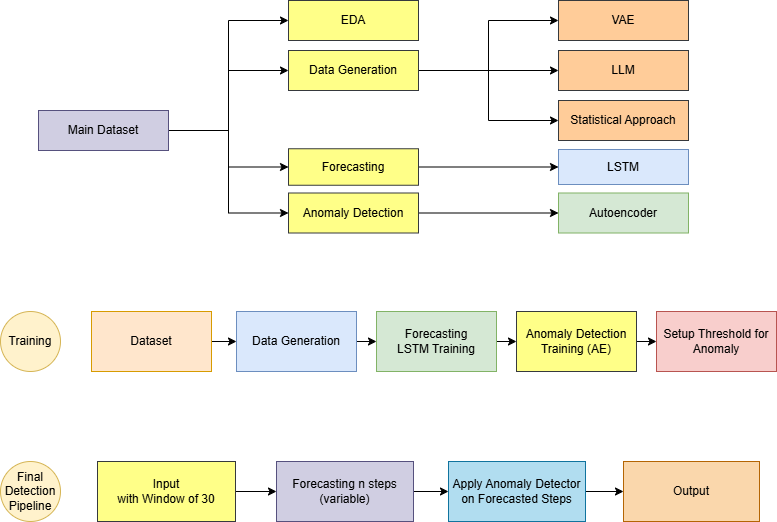

The diagram above was exported from draw.io. Its source (the exported page's mxGraphModel, read from the mxfile embedded in the PNG):
<mxGraphModel dx="1042" dy="527" grid="0" gridSize="10" guides="1" tooltips="1" connect="1" arrows="1" fold="1" page="1" pageScale="1" pageWidth="850" pageHeight="1100" background="none" math="0" shadow="0">
  <root>
    <mxCell id="0" />
    <mxCell id="1" parent="0" />
    <mxCell id="5tum5JEblRNieS_ohR1y-22" style="edgeStyle=orthogonalEdgeStyle;rounded=0;orthogonalLoop=1;jettySize=auto;html=1;exitX=1;exitY=0.5;exitDx=0;exitDy=0;entryX=0;entryY=0.5;entryDx=0;entryDy=0;" parent="1" source="5tum5JEblRNieS_ohR1y-3" target="5tum5JEblRNieS_ohR1y-6" edge="1">
      <mxGeometry relative="1" as="geometry" />
    </mxCell>
    <mxCell id="5tum5JEblRNieS_ohR1y-36" style="edgeStyle=orthogonalEdgeStyle;rounded=0;orthogonalLoop=1;jettySize=auto;html=1;exitX=1;exitY=0.5;exitDx=0;exitDy=0;entryX=0;entryY=0.5;entryDx=0;entryDy=0;" parent="1" source="5tum5JEblRNieS_ohR1y-3" target="5tum5JEblRNieS_ohR1y-26" edge="1">
      <mxGeometry relative="1" as="geometry" />
    </mxCell>
    <mxCell id="5tum5JEblRNieS_ohR1y-37" style="edgeStyle=orthogonalEdgeStyle;rounded=0;orthogonalLoop=1;jettySize=auto;html=1;exitX=1;exitY=0.5;exitDx=0;exitDy=0;entryX=0;entryY=0.5;entryDx=0;entryDy=0;" parent="1" source="5tum5JEblRNieS_ohR1y-3" target="5tum5JEblRNieS_ohR1y-8" edge="1">
      <mxGeometry relative="1" as="geometry" />
    </mxCell>
    <mxCell id="5tum5JEblRNieS_ohR1y-38" style="edgeStyle=orthogonalEdgeStyle;rounded=0;orthogonalLoop=1;jettySize=auto;html=1;exitX=1;exitY=0.5;exitDx=0;exitDy=0;entryX=0;entryY=0.5;entryDx=0;entryDy=0;" parent="1" source="5tum5JEblRNieS_ohR1y-3" target="5tum5JEblRNieS_ohR1y-20" edge="1">
      <mxGeometry relative="1" as="geometry" />
    </mxCell>
    <mxCell id="5tum5JEblRNieS_ohR1y-3" value="Main Dataset" style="rounded=0;whiteSpace=wrap;html=1;fillColor=#d0cee2;strokeColor=#56517e;" parent="1" vertex="1">
      <mxGeometry x="86" y="157" width="130" height="40" as="geometry" />
    </mxCell>
    <mxCell id="5tum5JEblRNieS_ohR1y-5" value="Statistical Approach" style="rounded=0;whiteSpace=wrap;html=1;fillColor=#ffcc99;strokeColor=#36393d;" parent="1" vertex="1">
      <mxGeometry x="606" y="147" width="130" height="40" as="geometry" />
    </mxCell>
    <mxCell id="5tum5JEblRNieS_ohR1y-13" style="edgeStyle=orthogonalEdgeStyle;rounded=0;orthogonalLoop=1;jettySize=auto;html=1;exitX=1;exitY=0.5;exitDx=0;exitDy=0;entryX=0;entryY=0.5;entryDx=0;entryDy=0;" parent="1" source="5tum5JEblRNieS_ohR1y-6" target="5tum5JEblRNieS_ohR1y-7" edge="1">
      <mxGeometry relative="1" as="geometry" />
    </mxCell>
    <mxCell id="5tum5JEblRNieS_ohR1y-15" style="edgeStyle=orthogonalEdgeStyle;rounded=0;orthogonalLoop=1;jettySize=auto;html=1;exitX=1;exitY=0.5;exitDx=0;exitDy=0;entryX=0;entryY=0.5;entryDx=0;entryDy=0;" parent="1" source="5tum5JEblRNieS_ohR1y-6" target="5tum5JEblRNieS_ohR1y-12" edge="1">
      <mxGeometry relative="1" as="geometry" />
    </mxCell>
    <mxCell id="5tum5JEblRNieS_ohR1y-18" style="edgeStyle=orthogonalEdgeStyle;rounded=0;orthogonalLoop=1;jettySize=auto;html=1;exitX=1;exitY=0.5;exitDx=0;exitDy=0;entryX=0;entryY=0.5;entryDx=0;entryDy=0;" parent="1" source="5tum5JEblRNieS_ohR1y-6" target="5tum5JEblRNieS_ohR1y-5" edge="1">
      <mxGeometry relative="1" as="geometry" />
    </mxCell>
    <mxCell id="5tum5JEblRNieS_ohR1y-6" value="Data Generation" style="rounded=0;whiteSpace=wrap;html=1;fillColor=#ffff88;strokeColor=#36393d;" parent="1" vertex="1">
      <mxGeometry x="336" y="97" width="130" height="40" as="geometry" />
    </mxCell>
    <mxCell id="5tum5JEblRNieS_ohR1y-7" value="VAE" style="rounded=0;whiteSpace=wrap;html=1;fillColor=#ffcc99;strokeColor=#36393d;" parent="1" vertex="1">
      <mxGeometry x="606" y="47" width="130" height="40" as="geometry" />
    </mxCell>
    <mxCell id="5tum5JEblRNieS_ohR1y-33" style="edgeStyle=orthogonalEdgeStyle;rounded=0;orthogonalLoop=1;jettySize=auto;html=1;exitX=1;exitY=0.5;exitDx=0;exitDy=0;entryX=0;entryY=0.5;entryDx=0;entryDy=0;" parent="1" source="5tum5JEblRNieS_ohR1y-8" target="5tum5JEblRNieS_ohR1y-24" edge="1">
      <mxGeometry relative="1" as="geometry" />
    </mxCell>
    <mxCell id="5tum5JEblRNieS_ohR1y-8" value="Forecasting" style="rounded=0;whiteSpace=wrap;html=1;fillColor=#ffff88;strokeColor=#36393d;" parent="1" vertex="1">
      <mxGeometry x="336" y="195.25" width="130" height="36.5" as="geometry" />
    </mxCell>
    <mxCell id="5tum5JEblRNieS_ohR1y-12" value="LLM" style="rounded=0;whiteSpace=wrap;html=1;fillColor=#ffcc99;strokeColor=#36393d;" parent="1" vertex="1">
      <mxGeometry x="606" y="97" width="130" height="40" as="geometry" />
    </mxCell>
    <mxCell id="5tum5JEblRNieS_ohR1y-35" style="edgeStyle=orthogonalEdgeStyle;rounded=0;orthogonalLoop=1;jettySize=auto;html=1;exitX=1;exitY=0.5;exitDx=0;exitDy=0;entryX=0;entryY=0.5;entryDx=0;entryDy=0;" parent="1" source="5tum5JEblRNieS_ohR1y-20" target="5tum5JEblRNieS_ohR1y-34" edge="1">
      <mxGeometry relative="1" as="geometry" />
    </mxCell>
    <mxCell id="5tum5JEblRNieS_ohR1y-20" value="Anomaly Detection" style="rounded=0;whiteSpace=wrap;html=1;fillColor=#ffff88;strokeColor=#36393d;" parent="1" vertex="1">
      <mxGeometry x="336" y="239.5" width="130" height="40" as="geometry" />
    </mxCell>
    <mxCell id="5tum5JEblRNieS_ohR1y-24" value="LSTM" style="rounded=0;whiteSpace=wrap;html=1;fillColor=#dae8fc;strokeColor=#6c8ebf;" parent="1" vertex="1">
      <mxGeometry x="606" y="196" width="130" height="35" as="geometry" />
    </mxCell>
    <mxCell id="5tum5JEblRNieS_ohR1y-26" value="EDA" style="rounded=0;whiteSpace=wrap;html=1;fillColor=#ffff88;strokeColor=#36393d;" parent="1" vertex="1">
      <mxGeometry x="336" y="47" width="130" height="40" as="geometry" />
    </mxCell>
    <mxCell id="F8pbDag6CO2-TsAVhcXV-9" style="edgeStyle=orthogonalEdgeStyle;rounded=0;orthogonalLoop=1;jettySize=auto;html=1;exitX=1;exitY=0.5;exitDx=0;exitDy=0;entryX=0;entryY=0.5;entryDx=0;entryDy=0;" edge="1" parent="1" source="5tum5JEblRNieS_ohR1y-27" target="5tum5JEblRNieS_ohR1y-29">
      <mxGeometry relative="1" as="geometry" />
    </mxCell>
    <mxCell id="5tum5JEblRNieS_ohR1y-27" value="Data Generation" style="rounded=0;whiteSpace=wrap;html=1;fillColor=#dae8fc;strokeColor=#6c8ebf;" parent="1" vertex="1">
      <mxGeometry x="284" y="358" width="120" height="60" as="geometry" />
    </mxCell>
    <mxCell id="F8pbDag6CO2-TsAVhcXV-5" style="edgeStyle=orthogonalEdgeStyle;rounded=0;orthogonalLoop=1;jettySize=auto;html=1;exitX=1;exitY=0.5;exitDx=0;exitDy=0;" edge="1" parent="1" source="5tum5JEblRNieS_ohR1y-28" target="5tum5JEblRNieS_ohR1y-27">
      <mxGeometry relative="1" as="geometry" />
    </mxCell>
    <mxCell id="5tum5JEblRNieS_ohR1y-28" value="Dataset" style="rounded=0;whiteSpace=wrap;html=1;fillColor=#ffe6cc;strokeColor=#d79b00;" parent="1" vertex="1">
      <mxGeometry x="139" y="358" width="120" height="60" as="geometry" />
    </mxCell>
    <mxCell id="F8pbDag6CO2-TsAVhcXV-7" style="edgeStyle=orthogonalEdgeStyle;rounded=0;orthogonalLoop=1;jettySize=auto;html=1;exitX=1;exitY=0.5;exitDx=0;exitDy=0;entryX=0;entryY=0.5;entryDx=0;entryDy=0;" edge="1" parent="1" source="5tum5JEblRNieS_ohR1y-29" target="5tum5JEblRNieS_ohR1y-30">
      <mxGeometry relative="1" as="geometry" />
    </mxCell>
    <mxCell id="5tum5JEblRNieS_ohR1y-29" value="Forecasting&lt;div&gt;LSTM Training&lt;/div&gt;" style="rounded=0;whiteSpace=wrap;html=1;fillColor=#d5e8d4;strokeColor=#82b366;" parent="1" vertex="1">
      <mxGeometry x="424" y="358" width="120" height="60" as="geometry" />
    </mxCell>
    <mxCell id="F8pbDag6CO2-TsAVhcXV-8" style="edgeStyle=orthogonalEdgeStyle;rounded=0;orthogonalLoop=1;jettySize=auto;html=1;exitX=1;exitY=0.5;exitDx=0;exitDy=0;entryX=0;entryY=0.5;entryDx=0;entryDy=0;" edge="1" parent="1" source="5tum5JEblRNieS_ohR1y-30" target="5tum5JEblRNieS_ohR1y-31">
      <mxGeometry relative="1" as="geometry" />
    </mxCell>
    <mxCell id="5tum5JEblRNieS_ohR1y-30" value="Anomaly Detection Training (AE)" style="rounded=0;whiteSpace=wrap;html=1;fillColor=#ffff88;strokeColor=#36393d;" parent="1" vertex="1">
      <mxGeometry x="564" y="358" width="120" height="60" as="geometry" />
    </mxCell>
    <mxCell id="5tum5JEblRNieS_ohR1y-31" value="Setup Threshold for Anomaly" style="rounded=0;whiteSpace=wrap;html=1;fillColor=#f8cecc;strokeColor=#b85450;" parent="1" vertex="1">
      <mxGeometry x="704" y="358" width="120" height="60" as="geometry" />
    </mxCell>
    <mxCell id="5tum5JEblRNieS_ohR1y-34" value="Autoencoder" style="rounded=0;whiteSpace=wrap;html=1;fillColor=#d5e8d4;strokeColor=#82b366;" parent="1" vertex="1">
      <mxGeometry x="606" y="239.5" width="130" height="40" as="geometry" />
    </mxCell>
    <mxCell id="5tum5JEblRNieS_ohR1y-40" value="Training" style="ellipse;whiteSpace=wrap;html=1;aspect=fixed;fillColor=#fff2cc;strokeColor=#d6b656;" parent="1" vertex="1">
      <mxGeometry x="48" y="358" width="60" height="60" as="geometry" />
    </mxCell>
    <mxCell id="5tum5JEblRNieS_ohR1y-50" style="edgeStyle=orthogonalEdgeStyle;rounded=0;orthogonalLoop=1;jettySize=auto;html=1;exitX=1;exitY=0.5;exitDx=0;exitDy=0;entryX=0;entryY=0.5;entryDx=0;entryDy=0;" parent="1" source="5tum5JEblRNieS_ohR1y-41" target="5tum5JEblRNieS_ohR1y-42" edge="1">
      <mxGeometry relative="1" as="geometry" />
    </mxCell>
    <mxCell id="5tum5JEblRNieS_ohR1y-41" value="Input&lt;div&gt;with Window of 30&lt;/div&gt;" style="rounded=0;whiteSpace=wrap;html=1;fillColor=#ffff88;strokeColor=#36393d;" parent="1" vertex="1">
      <mxGeometry x="145" y="508" width="138" height="60" as="geometry" />
    </mxCell>
    <mxCell id="5tum5JEblRNieS_ohR1y-51" style="edgeStyle=orthogonalEdgeStyle;rounded=0;orthogonalLoop=1;jettySize=auto;html=1;exitX=1;exitY=0.5;exitDx=0;exitDy=0;entryX=0;entryY=0.5;entryDx=0;entryDy=0;" parent="1" source="5tum5JEblRNieS_ohR1y-42" target="5tum5JEblRNieS_ohR1y-44" edge="1">
      <mxGeometry relative="1" as="geometry" />
    </mxCell>
    <mxCell id="5tum5JEblRNieS_ohR1y-42" value="Forecasting n steps&lt;div&gt;(variable)&lt;/div&gt;" style="rounded=0;whiteSpace=wrap;html=1;fillColor=#d0cee2;strokeColor=#56517e;" parent="1" vertex="1">
      <mxGeometry x="324" y="508" width="137" height="60" as="geometry" />
    </mxCell>
    <mxCell id="5tum5JEblRNieS_ohR1y-43" value="Output" style="rounded=0;whiteSpace=wrap;html=1;fillColor=#fad7ac;strokeColor=#b46504;" parent="1" vertex="1">
      <mxGeometry x="671" y="508" width="136" height="60" as="geometry" />
    </mxCell>
    <mxCell id="5tum5JEblRNieS_ohR1y-52" style="edgeStyle=orthogonalEdgeStyle;rounded=0;orthogonalLoop=1;jettySize=auto;html=1;exitX=1;exitY=0.5;exitDx=0;exitDy=0;entryX=0;entryY=0.5;entryDx=0;entryDy=0;" parent="1" source="5tum5JEblRNieS_ohR1y-44" target="5tum5JEblRNieS_ohR1y-43" edge="1">
      <mxGeometry relative="1" as="geometry" />
    </mxCell>
    <mxCell id="5tum5JEblRNieS_ohR1y-44" value="Apply Anomaly Detector on Forecasted Steps" style="rounded=0;whiteSpace=wrap;html=1;fillColor=#b1ddf0;strokeColor=#10739e;" parent="1" vertex="1">
      <mxGeometry x="496" y="508" width="137" height="60" as="geometry" />
    </mxCell>
    <mxCell id="5tum5JEblRNieS_ohR1y-46" style="edgeStyle=orthogonalEdgeStyle;rounded=0;orthogonalLoop=1;jettySize=auto;html=1;exitX=0.5;exitY=1;exitDx=0;exitDy=0;" parent="1" source="5tum5JEblRNieS_ohR1y-5" target="5tum5JEblRNieS_ohR1y-5" edge="1">
      <mxGeometry relative="1" as="geometry" />
    </mxCell>
    <mxCell id="5tum5JEblRNieS_ohR1y-47" value="Final Detection Pipeline" style="ellipse;whiteSpace=wrap;html=1;aspect=fixed;fillColor=#fff2cc;strokeColor=#d6b656;" parent="1" vertex="1">
      <mxGeometry x="48" y="508" width="60" height="60" as="geometry" />
    </mxCell>
    <mxCell id="F8pbDag6CO2-TsAVhcXV-4" style="edgeStyle=orthogonalEdgeStyle;rounded=0;orthogonalLoop=1;jettySize=auto;html=1;exitX=0.5;exitY=1;exitDx=0;exitDy=0;" edge="1" parent="1" source="5tum5JEblRNieS_ohR1y-8" target="5tum5JEblRNieS_ohR1y-8">
      <mxGeometry relative="1" as="geometry" />
    </mxCell>
  </root>
</mxGraphModel>